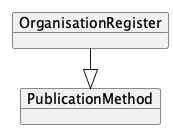

The diagram above was rendered by PlantUML. Its source (embedded in the PNG):
@startuml
!pragma layout elk
left to right direction

    object "OrganisationRegister" as OrganisationRegister {
    }
    object "PublicationMethod" as PublicationMethod
    OrganisationRegister --|> PublicationMethod

@enduml